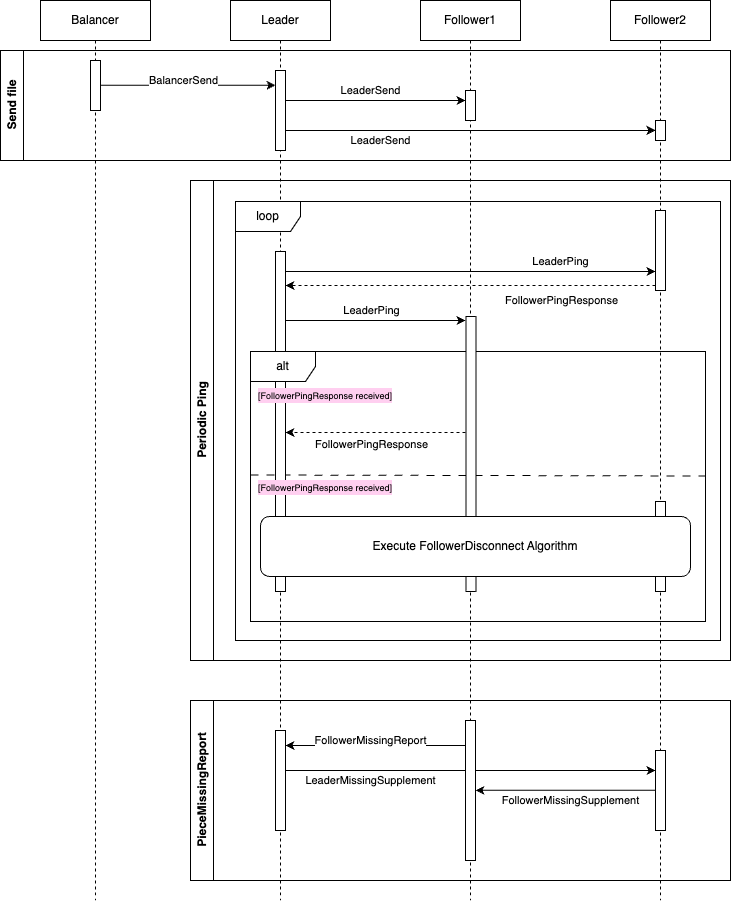

The diagram above was exported from draw.io. Its source (the exported page's mxGraphModel, read from the mxfile embedded in the PNG):
<mxGraphModel dx="952" dy="607" grid="1" gridSize="10" guides="1" tooltips="1" connect="1" arrows="1" fold="1" page="1" pageScale="1" pageWidth="850" pageHeight="1100" math="0" shadow="0">
  <root>
    <mxCell id="0" />
    <mxCell id="1" parent="0" />
    <mxCell id="_Z98ndh-qJ6UveS8aPJI-4" value="Follower2" style="shape=umlLifeline;perimeter=lifelinePerimeter;whiteSpace=wrap;html=1;container=1;dropTarget=0;collapsible=0;recursiveResize=0;outlineConnect=0;portConstraint=eastwest;newEdgeStyle={&quot;edgeStyle&quot;:&quot;elbowEdgeStyle&quot;,&quot;elbow&quot;:&quot;vertical&quot;,&quot;curved&quot;:0,&quot;rounded&quot;:0};" vertex="1" parent="1">
      <mxGeometry x="630" y="40" width="100" height="900" as="geometry" />
    </mxCell>
    <mxCell id="_Z98ndh-qJ6UveS8aPJI-8" value="" style="html=1;points=[];perimeter=orthogonalPerimeter;outlineConnect=0;targetShapes=umlLifeline;portConstraint=eastwest;newEdgeStyle={&quot;edgeStyle&quot;:&quot;elbowEdgeStyle&quot;,&quot;elbow&quot;:&quot;vertical&quot;,&quot;curved&quot;:0,&quot;rounded&quot;:0};" vertex="1" parent="_Z98ndh-qJ6UveS8aPJI-4">
      <mxGeometry x="45" y="120" width="10" height="20" as="geometry" />
    </mxCell>
    <mxCell id="_Z98ndh-qJ6UveS8aPJI-54" value="" style="html=1;points=[];perimeter=orthogonalPerimeter;outlineConnect=0;targetShapes=umlLifeline;portConstraint=eastwest;newEdgeStyle={&quot;edgeStyle&quot;:&quot;elbowEdgeStyle&quot;,&quot;elbow&quot;:&quot;vertical&quot;,&quot;curved&quot;:0,&quot;rounded&quot;:0};" vertex="1" parent="_Z98ndh-qJ6UveS8aPJI-4">
      <mxGeometry x="45" y="210" width="10" height="80" as="geometry" />
    </mxCell>
    <mxCell id="_Z98ndh-qJ6UveS8aPJI-2" value="Leader" style="shape=umlLifeline;perimeter=lifelinePerimeter;whiteSpace=wrap;html=1;container=1;dropTarget=0;collapsible=0;recursiveResize=0;outlineConnect=0;portConstraint=eastwest;newEdgeStyle={&quot;edgeStyle&quot;:&quot;elbowEdgeStyle&quot;,&quot;elbow&quot;:&quot;vertical&quot;,&quot;curved&quot;:0,&quot;rounded&quot;:0};" vertex="1" parent="1">
      <mxGeometry x="250" y="40" width="100" height="900" as="geometry" />
    </mxCell>
    <mxCell id="_Z98ndh-qJ6UveS8aPJI-3" value="Follower1" style="shape=umlLifeline;perimeter=lifelinePerimeter;whiteSpace=wrap;html=1;container=1;dropTarget=0;collapsible=0;recursiveResize=0;outlineConnect=0;portConstraint=eastwest;newEdgeStyle={&quot;edgeStyle&quot;:&quot;elbowEdgeStyle&quot;,&quot;elbow&quot;:&quot;vertical&quot;,&quot;curved&quot;:0,&quot;rounded&quot;:0};" vertex="1" parent="1">
      <mxGeometry x="440" y="40" width="100" height="900" as="geometry" />
    </mxCell>
    <mxCell id="_Z98ndh-qJ6UveS8aPJI-5" value="Balancer" style="shape=umlLifeline;perimeter=lifelinePerimeter;whiteSpace=wrap;html=1;container=1;dropTarget=0;collapsible=0;recursiveResize=0;outlineConnect=0;portConstraint=eastwest;newEdgeStyle={&quot;edgeStyle&quot;:&quot;elbowEdgeStyle&quot;,&quot;elbow&quot;:&quot;vertical&quot;,&quot;curved&quot;:0,&quot;rounded&quot;:0};" vertex="1" parent="1">
      <mxGeometry x="60" y="40" width="110" height="900" as="geometry" />
    </mxCell>
    <mxCell id="_Z98ndh-qJ6UveS8aPJI-11" value="Send file" style="swimlane;horizontal=0;whiteSpace=wrap;html=1;" vertex="1" parent="1">
      <mxGeometry x="20" y="90" width="730" height="110" as="geometry">
        <mxRectangle x="20" y="90" width="40" height="150" as="alternateBounds" />
      </mxGeometry>
    </mxCell>
    <mxCell id="_Z98ndh-qJ6UveS8aPJI-12" value="LeaderSend" style="endArrow=classic;html=1;rounded=0;" edge="1" parent="_Z98ndh-qJ6UveS8aPJI-11">
      <mxGeometry x="-0.0556" y="10" width="50" height="50" relative="1" as="geometry">
        <mxPoint x="285" y="50" as="sourcePoint" />
        <mxPoint x="465" y="50" as="targetPoint" />
        <mxPoint as="offset" />
      </mxGeometry>
    </mxCell>
    <mxCell id="_Z98ndh-qJ6UveS8aPJI-13" value="" style="endArrow=classic;html=1;rounded=0;" edge="1" parent="_Z98ndh-qJ6UveS8aPJI-11">
      <mxGeometry width="50" height="50" relative="1" as="geometry">
        <mxPoint x="285" y="79.88999999999999" as="sourcePoint" />
        <mxPoint x="655" y="79.88999999999999" as="targetPoint" />
      </mxGeometry>
    </mxCell>
    <mxCell id="_Z98ndh-qJ6UveS8aPJI-15" value="LeaderSend" style="edgeLabel;html=1;align=center;verticalAlign=middle;resizable=0;points=[];" vertex="1" connectable="0" parent="_Z98ndh-qJ6UveS8aPJI-13">
      <mxGeometry x="-0.2764" y="1" relative="1" as="geometry">
        <mxPoint x="-39" y="11" as="offset" />
      </mxGeometry>
    </mxCell>
    <mxCell id="_Z98ndh-qJ6UveS8aPJI-9" value="" style="html=1;points=[];perimeter=orthogonalPerimeter;outlineConnect=0;targetShapes=umlLifeline;portConstraint=eastwest;newEdgeStyle={&quot;edgeStyle&quot;:&quot;elbowEdgeStyle&quot;,&quot;elbow&quot;:&quot;vertical&quot;,&quot;curved&quot;:0,&quot;rounded&quot;:0};" vertex="1" parent="_Z98ndh-qJ6UveS8aPJI-11">
      <mxGeometry x="90" y="10" width="10" height="50" as="geometry" />
    </mxCell>
    <mxCell id="_Z98ndh-qJ6UveS8aPJI-10" value="" style="endArrow=classic;html=1;rounded=0;" edge="1" parent="_Z98ndh-qJ6UveS8aPJI-11" source="_Z98ndh-qJ6UveS8aPJI-9">
      <mxGeometry width="50" height="50" relative="1" as="geometry">
        <mxPoint x="95" y="34.760000000000005" as="sourcePoint" />
        <mxPoint x="275" y="34.760000000000005" as="targetPoint" />
      </mxGeometry>
    </mxCell>
    <mxCell id="_Z98ndh-qJ6UveS8aPJI-14" value="BalancerSend" style="edgeLabel;html=1;align=center;verticalAlign=middle;resizable=0;points=[];" vertex="1" connectable="0" parent="_Z98ndh-qJ6UveS8aPJI-10">
      <mxGeometry x="-0.3111" y="1" relative="1" as="geometry">
        <mxPoint x="23" y="-4" as="offset" />
      </mxGeometry>
    </mxCell>
    <mxCell id="_Z98ndh-qJ6UveS8aPJI-6" value="" style="html=1;points=[];perimeter=orthogonalPerimeter;outlineConnect=0;targetShapes=umlLifeline;portConstraint=eastwest;newEdgeStyle={&quot;edgeStyle&quot;:&quot;elbowEdgeStyle&quot;,&quot;elbow&quot;:&quot;vertical&quot;,&quot;curved&quot;:0,&quot;rounded&quot;:0};" vertex="1" parent="_Z98ndh-qJ6UveS8aPJI-11">
      <mxGeometry x="275" y="20" width="10" height="80" as="geometry" />
    </mxCell>
    <mxCell id="_Z98ndh-qJ6UveS8aPJI-7" value="" style="html=1;points=[];perimeter=orthogonalPerimeter;outlineConnect=0;targetShapes=umlLifeline;portConstraint=eastwest;newEdgeStyle={&quot;edgeStyle&quot;:&quot;elbowEdgeStyle&quot;,&quot;elbow&quot;:&quot;vertical&quot;,&quot;curved&quot;:0,&quot;rounded&quot;:0};" vertex="1" parent="_Z98ndh-qJ6UveS8aPJI-11">
      <mxGeometry x="465" y="40" width="10" height="30" as="geometry" />
    </mxCell>
    <mxCell id="_Z98ndh-qJ6UveS8aPJI-16" value="Periodic Ping" style="swimlane;horizontal=0;whiteSpace=wrap;html=1;" vertex="1" parent="1">
      <mxGeometry x="210" y="220" width="540" height="480" as="geometry">
        <mxRectangle x="210" y="230" width="40" height="110" as="alternateBounds" />
      </mxGeometry>
    </mxCell>
    <mxCell id="_Z98ndh-qJ6UveS8aPJI-30" value="loop" style="shape=umlFrame;whiteSpace=wrap;html=1;pointerEvents=0;recursiveResize=0;container=1;collapsible=0;width=65;height=30;" vertex="1" parent="_Z98ndh-qJ6UveS8aPJI-16">
      <mxGeometry x="45" y="21" width="485" height="439" as="geometry" />
    </mxCell>
    <mxCell id="_Z98ndh-qJ6UveS8aPJI-70" value="" style="endArrow=none;html=1;rounded=0;exitX=0;exitY=0.445;exitDx=0;exitDy=0;exitPerimeter=0;entryX=0.999;entryY=0.39;entryDx=0;entryDy=0;entryPerimeter=0;dashed=1;dashPattern=8 8;" edge="1" parent="_Z98ndh-qJ6UveS8aPJI-30">
      <mxGeometry width="50" height="50" relative="1" as="geometry">
        <mxPoint x="15" y="273.5" as="sourcePoint" />
        <mxPoint x="469.5450000000001" y="274.5" as="targetPoint" />
      </mxGeometry>
    </mxCell>
    <mxCell id="_Z98ndh-qJ6UveS8aPJI-31" value="" style="html=1;points=[];perimeter=orthogonalPerimeter;outlineConnect=0;targetShapes=umlLifeline;portConstraint=eastwest;newEdgeStyle={&quot;edgeStyle&quot;:&quot;elbowEdgeStyle&quot;,&quot;elbow&quot;:&quot;vertical&quot;,&quot;curved&quot;:0,&quot;rounded&quot;:0};" vertex="1" parent="_Z98ndh-qJ6UveS8aPJI-30">
      <mxGeometry x="40" y="50" width="10" height="340" as="geometry" />
    </mxCell>
    <mxCell id="_Z98ndh-qJ6UveS8aPJI-32" value="" style="endArrow=classic;html=1;rounded=0;" edge="1" parent="_Z98ndh-qJ6UveS8aPJI-30" target="_Z98ndh-qJ6UveS8aPJI-54">
      <mxGeometry width="50" height="50" relative="1" as="geometry">
        <mxPoint x="50" y="70" as="sourcePoint" />
        <mxPoint x="420" y="70" as="targetPoint" />
      </mxGeometry>
    </mxCell>
    <mxCell id="_Z98ndh-qJ6UveS8aPJI-33" value="LeaderPing" style="edgeLabel;html=1;align=center;verticalAlign=middle;resizable=0;points=[];" vertex="1" connectable="0" parent="_Z98ndh-qJ6UveS8aPJI-32">
      <mxGeometry x="-0.4055" y="1" relative="1" as="geometry">
        <mxPoint x="165" y="-9" as="offset" />
      </mxGeometry>
    </mxCell>
    <mxCell id="_Z98ndh-qJ6UveS8aPJI-55" value="alt" style="shape=umlFrame;whiteSpace=wrap;html=1;pointerEvents=0;recursiveResize=0;container=1;collapsible=0;width=65;height=30;" vertex="1" parent="_Z98ndh-qJ6UveS8aPJI-30">
      <mxGeometry x="15" y="150" width="455" height="270" as="geometry" />
    </mxCell>
    <mxCell id="_Z98ndh-qJ6UveS8aPJI-66" value="&lt;font style=&quot;font-size: 9px;&quot;&gt;[FollowerPingResponse received]&lt;/font&gt;" style="text;html=1;strokeColor=none;fillColor=none;align=center;verticalAlign=middle;whiteSpace=wrap;rounded=0;labelBackgroundColor=#FFCFF0;" vertex="1" parent="_Z98ndh-qJ6UveS8aPJI-55">
      <mxGeometry x="-5" y="29" width="160" height="30" as="geometry" />
    </mxCell>
    <mxCell id="_Z98ndh-qJ6UveS8aPJI-71" value="&lt;font style=&quot;font-size: 9px;&quot;&gt;[FollowerPingResponse received]&lt;/font&gt;" style="text;html=1;strokeColor=none;fillColor=none;align=center;verticalAlign=middle;whiteSpace=wrap;rounded=0;labelBackgroundColor=#FFCFF0;" vertex="1" parent="_Z98ndh-qJ6UveS8aPJI-55">
      <mxGeometry x="-5" y="121" width="160" height="30" as="geometry" />
    </mxCell>
    <mxCell id="_Z98ndh-qJ6UveS8aPJI-36" value="" style="html=1;points=[];perimeter=orthogonalPerimeter;outlineConnect=0;targetShapes=umlLifeline;portConstraint=eastwest;newEdgeStyle={&quot;edgeStyle&quot;:&quot;elbowEdgeStyle&quot;,&quot;elbow&quot;:&quot;vertical&quot;,&quot;curved&quot;:0,&quot;rounded&quot;:0};" vertex="1" parent="_Z98ndh-qJ6UveS8aPJI-55">
      <mxGeometry x="215.5" y="-35" width="10" height="275" as="geometry" />
    </mxCell>
    <mxCell id="_Z98ndh-qJ6UveS8aPJI-82" value="" style="html=1;points=[];perimeter=orthogonalPerimeter;outlineConnect=0;targetShapes=umlLifeline;portConstraint=eastwest;newEdgeStyle={&quot;edgeStyle&quot;:&quot;elbowEdgeStyle&quot;,&quot;elbow&quot;:&quot;vertical&quot;,&quot;curved&quot;:0,&quot;rounded&quot;:0};" vertex="1" parent="_Z98ndh-qJ6UveS8aPJI-55">
      <mxGeometry x="405" y="150" width="10" height="90" as="geometry" />
    </mxCell>
    <mxCell id="_Z98ndh-qJ6UveS8aPJI-84" value="Execute FollowerDisconnect Algorithm" style="rounded=1;whiteSpace=wrap;html=1;" vertex="1" parent="_Z98ndh-qJ6UveS8aPJI-55">
      <mxGeometry x="10" y="165" width="430" height="60" as="geometry" />
    </mxCell>
    <mxCell id="_Z98ndh-qJ6UveS8aPJI-62" value="" style="endArrow=classic;html=1;rounded=0;dashed=1;" edge="1" parent="_Z98ndh-qJ6UveS8aPJI-55">
      <mxGeometry width="50" height="50" relative="1" as="geometry">
        <mxPoint x="215" y="81" as="sourcePoint" />
        <mxPoint x="35" y="81" as="targetPoint" />
        <Array as="points">
          <mxPoint x="180" y="81" />
        </Array>
      </mxGeometry>
    </mxCell>
    <mxCell id="_Z98ndh-qJ6UveS8aPJI-68" value="FollowerPingResponse" style="edgeLabel;html=1;align=center;verticalAlign=middle;resizable=0;points=[];" vertex="1" connectable="0" parent="_Z98ndh-qJ6UveS8aPJI-62">
      <mxGeometry x="-0.4279" y="2" relative="1" as="geometry">
        <mxPoint x="-43" y="10" as="offset" />
      </mxGeometry>
    </mxCell>
    <mxCell id="_Z98ndh-qJ6UveS8aPJI-37" value="" style="endArrow=classic;html=1;rounded=0;" edge="1" parent="_Z98ndh-qJ6UveS8aPJI-30">
      <mxGeometry width="50" height="50" relative="1" as="geometry">
        <mxPoint x="50" y="119" as="sourcePoint" />
        <mxPoint x="230" y="119" as="targetPoint" />
      </mxGeometry>
    </mxCell>
    <mxCell id="_Z98ndh-qJ6UveS8aPJI-39" value="LeaderPing" style="edgeLabel;html=1;align=center;verticalAlign=middle;resizable=0;points=[];" vertex="1" connectable="0" parent="_Z98ndh-qJ6UveS8aPJI-37">
      <mxGeometry x="-0.1033" y="2" relative="1" as="geometry">
        <mxPoint x="5" y="-8" as="offset" />
      </mxGeometry>
    </mxCell>
    <mxCell id="_Z98ndh-qJ6UveS8aPJI-41" value="PieceMissingReport" style="swimlane;horizontal=0;whiteSpace=wrap;html=1;" vertex="1" parent="1">
      <mxGeometry x="210" y="740" width="540" height="180" as="geometry">
        <mxRectangle x="210" y="740" width="40" height="150" as="alternateBounds" />
      </mxGeometry>
    </mxCell>
    <mxCell id="_Z98ndh-qJ6UveS8aPJI-43" value="" style="html=1;points=[];perimeter=orthogonalPerimeter;outlineConnect=0;targetShapes=umlLifeline;portConstraint=eastwest;newEdgeStyle={&quot;edgeStyle&quot;:&quot;elbowEdgeStyle&quot;,&quot;elbow&quot;:&quot;vertical&quot;,&quot;curved&quot;:0,&quot;rounded&quot;:0};" vertex="1" parent="_Z98ndh-qJ6UveS8aPJI-41">
      <mxGeometry x="85" y="30" width="10" height="100" as="geometry" />
    </mxCell>
    <mxCell id="_Z98ndh-qJ6UveS8aPJI-47" value="" style="endArrow=classic;html=1;rounded=0;" edge="1" parent="_Z98ndh-qJ6UveS8aPJI-41" target="_Z98ndh-qJ6UveS8aPJI-85">
      <mxGeometry width="50" height="50" relative="1" as="geometry">
        <mxPoint x="95" y="70" as="sourcePoint" />
        <mxPoint x="465" y="70" as="targetPoint" />
      </mxGeometry>
    </mxCell>
    <mxCell id="_Z98ndh-qJ6UveS8aPJI-49" value="LeaderMissingSupplement" style="edgeLabel;html=1;align=center;verticalAlign=middle;resizable=0;points=[];" vertex="1" connectable="0" parent="_Z98ndh-qJ6UveS8aPJI-47">
      <mxGeometry x="0.1756" y="-1" relative="1" as="geometry">
        <mxPoint x="-133" y="9" as="offset" />
      </mxGeometry>
    </mxCell>
    <mxCell id="_Z98ndh-qJ6UveS8aPJI-44" value="" style="endArrow=classic;html=1;rounded=0;" edge="1" parent="_Z98ndh-qJ6UveS8aPJI-41">
      <mxGeometry width="50" height="50" relative="1" as="geometry">
        <mxPoint x="275" y="45" as="sourcePoint" />
        <mxPoint x="95" y="45" as="targetPoint" />
      </mxGeometry>
    </mxCell>
    <mxCell id="_Z98ndh-qJ6UveS8aPJI-46" value="FollowerMissingReport" style="edgeLabel;html=1;align=center;verticalAlign=middle;resizable=0;points=[];" vertex="1" connectable="0" parent="_Z98ndh-qJ6UveS8aPJI-44">
      <mxGeometry x="0.2805" y="-1" relative="1" as="geometry">
        <mxPoint x="20" y="-4" as="offset" />
      </mxGeometry>
    </mxCell>
    <mxCell id="_Z98ndh-qJ6UveS8aPJI-48" value="" style="endArrow=classic;html=1;rounded=0;" edge="1" parent="_Z98ndh-qJ6UveS8aPJI-41" source="_Z98ndh-qJ6UveS8aPJI-85">
      <mxGeometry width="50" height="50" relative="1" as="geometry">
        <mxPoint x="465" y="89.85" as="sourcePoint" />
        <mxPoint x="285" y="89.85" as="targetPoint" />
      </mxGeometry>
    </mxCell>
    <mxCell id="_Z98ndh-qJ6UveS8aPJI-50" value="FollowerMissingSupplement" style="edgeLabel;html=1;align=center;verticalAlign=middle;resizable=0;points=[];" vertex="1" connectable="0" parent="_Z98ndh-qJ6UveS8aPJI-48">
      <mxGeometry x="0.1054" y="-1" relative="1" as="geometry">
        <mxPoint x="14" y="11" as="offset" />
      </mxGeometry>
    </mxCell>
    <mxCell id="_Z98ndh-qJ6UveS8aPJI-42" value="" style="html=1;points=[];perimeter=orthogonalPerimeter;outlineConnect=0;targetShapes=umlLifeline;portConstraint=eastwest;newEdgeStyle={&quot;edgeStyle&quot;:&quot;elbowEdgeStyle&quot;,&quot;elbow&quot;:&quot;vertical&quot;,&quot;curved&quot;:0,&quot;rounded&quot;:0};" vertex="1" parent="_Z98ndh-qJ6UveS8aPJI-41">
      <mxGeometry x="275" y="20" width="10" height="140" as="geometry" />
    </mxCell>
    <mxCell id="_Z98ndh-qJ6UveS8aPJI-85" value="" style="html=1;points=[];perimeter=orthogonalPerimeter;outlineConnect=0;targetShapes=umlLifeline;portConstraint=eastwest;newEdgeStyle={&quot;edgeStyle&quot;:&quot;elbowEdgeStyle&quot;,&quot;elbow&quot;:&quot;vertical&quot;,&quot;curved&quot;:0,&quot;rounded&quot;:0};" vertex="1" parent="_Z98ndh-qJ6UveS8aPJI-41">
      <mxGeometry x="465" y="50" width="10" height="80" as="geometry" />
    </mxCell>
    <mxCell id="_Z98ndh-qJ6UveS8aPJI-38" value="" style="endArrow=classic;html=1;rounded=0;dashed=1;" edge="1" parent="1" source="_Z98ndh-qJ6UveS8aPJI-54" target="_Z98ndh-qJ6UveS8aPJI-31">
      <mxGeometry width="50" height="50" relative="1" as="geometry">
        <mxPoint x="675" y="325" as="sourcePoint" />
        <mxPoint x="470" y="250" as="targetPoint" />
        <Array as="points">
          <mxPoint x="490" y="325" />
        </Array>
      </mxGeometry>
    </mxCell>
    <mxCell id="_Z98ndh-qJ6UveS8aPJI-40" value="FollowerPingResponse" style="edgeLabel;html=1;align=center;verticalAlign=middle;resizable=0;points=[];" vertex="1" connectable="0" parent="_Z98ndh-qJ6UveS8aPJI-38">
      <mxGeometry x="-0.0717" relative="1" as="geometry">
        <mxPoint x="77" y="15" as="offset" />
      </mxGeometry>
    </mxCell>
  </root>
</mxGraphModel>